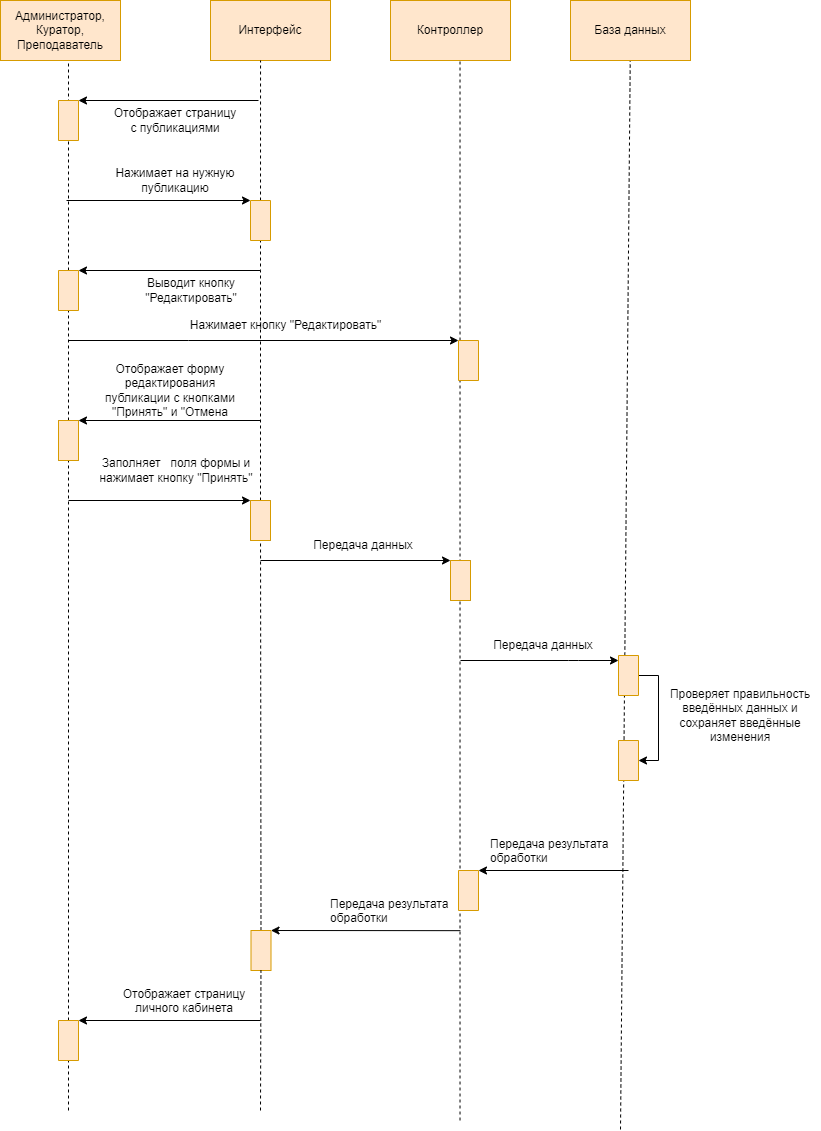

The diagram above was exported from draw.io. Its source (the exported page's mxGraphModel, read from the mxfile embedded in the PNG):
<mxGraphModel dx="775" dy="550" grid="1" gridSize="10" guides="1" tooltips="1" connect="1" arrows="1" fold="1" page="1" pageScale="1" pageWidth="827" pageHeight="1169" math="0" shadow="0">
  <root>
    <mxCell id="0" />
    <mxCell id="1" parent="0" />
    <mxCell id="laxzvVJMz564IR373peI-53" value="" style="endArrow=none;html=1;rounded=0;startArrow=none;dashed=1;" parent="1" source="laxzvVJMz564IR373peI-21" edge="1">
      <mxGeometry width="50" height="50" relative="1" as="geometry">
        <mxPoint x="320.00173913043477" y="540" as="sourcePoint" />
        <mxPoint x="320" y="250" as="targetPoint" />
        <Array as="points">
          <mxPoint x="320" y="310" />
        </Array>
      </mxGeometry>
    </mxCell>
    <mxCell id="laxzvVJMz564IR373peI-49" value="" style="endArrow=none;html=1;rounded=0;startArrow=none;dashed=1;" parent="1" source="laxzvVJMz564IR373peI-30" edge="1">
      <mxGeometry width="50" height="50" relative="1" as="geometry">
        <mxPoint x="320" y="1150" as="sourcePoint" />
        <mxPoint x="320" y="560" as="targetPoint" />
      </mxGeometry>
    </mxCell>
    <mxCell id="laxzvVJMz564IR373peI-44" value="" style="endArrow=none;html=1;rounded=0;dashed=1;" parent="1" edge="1" target="laxzvVJMz564IR373peI-5">
      <mxGeometry width="50" height="50" relative="1" as="geometry">
        <mxPoint x="679.9999999999998" y="1169" as="sourcePoint" />
        <mxPoint x="679.9999999999998" y="109" as="targetPoint" />
      </mxGeometry>
    </mxCell>
    <mxCell id="laxzvVJMz564IR373peI-42" value="" style="endArrow=none;html=1;rounded=0;entryX=0.5;entryY=1;entryDx=0;entryDy=0;dashed=1;" parent="1" edge="1">
      <mxGeometry width="50" height="50" relative="1" as="geometry">
        <mxPoint x="519.52" y="1160" as="sourcePoint" />
        <mxPoint x="519.52" y="100" as="targetPoint" />
      </mxGeometry>
    </mxCell>
    <mxCell id="laxzvVJMz564IR373peI-1" value="" style="endArrow=none;html=1;rounded=0;entryX=1;entryY=0.5;entryDx=0;entryDy=0;startArrow=none;dashed=1;" parent="1" target="laxzvVJMz564IR373peI-17" edge="1">
      <mxGeometry width="50" height="50" relative="1" as="geometry">
        <mxPoint x="128" y="1150" as="sourcePoint" />
        <mxPoint x="127.53999999999996" y="240" as="targetPoint" />
      </mxGeometry>
    </mxCell>
    <mxCell id="laxzvVJMz564IR373peI-2" value="Администратор,&lt;br&gt;Куратор,&lt;br&gt;Преподаватель" style="rounded=0;whiteSpace=wrap;html=1;labelBackgroundColor=none;fillColor=#ffe6cc;strokeColor=#d79b00;" parent="1" vertex="1">
      <mxGeometry x="60" y="40" width="120" height="60" as="geometry" />
    </mxCell>
    <mxCell id="laxzvVJMz564IR373peI-3" value="Интерфейс" style="rounded=0;whiteSpace=wrap;html=1;labelBackgroundColor=none;fillColor=#ffe6cc;strokeColor=#d79b00;" parent="1" vertex="1">
      <mxGeometry x="270" y="40" width="120" height="60" as="geometry" />
    </mxCell>
    <mxCell id="laxzvVJMz564IR373peI-4" value="Контроллер" style="rounded=0;whiteSpace=wrap;html=1;labelBackgroundColor=none;fillColor=#ffe6cc;strokeColor=#d79b00;" parent="1" vertex="1">
      <mxGeometry x="450" y="40" width="120" height="60" as="geometry" />
    </mxCell>
    <mxCell id="laxzvVJMz564IR373peI-5" value="База данных" style="rounded=0;whiteSpace=wrap;html=1;labelBackgroundColor=none;fillColor=#ffe6cc;strokeColor=#d79b00;" parent="1" vertex="1">
      <mxGeometry x="630" y="40" width="120" height="60" as="geometry" />
    </mxCell>
    <mxCell id="laxzvVJMz564IR373peI-8" value="" style="endArrow=none;html=1;rounded=0;startArrow=none;dashed=1;" parent="1" source="laxzvVJMz564IR373peI-17" edge="1">
      <mxGeometry width="50" height="50" relative="1" as="geometry">
        <mxPoint x="119.5" y="1160" as="sourcePoint" />
        <mxPoint x="128" y="100" as="targetPoint" />
      </mxGeometry>
    </mxCell>
    <mxCell id="laxzvVJMz564IR373peI-9" value="" style="endArrow=classic;html=1;rounded=0;labelBackgroundColor=none;" parent="1" edge="1">
      <mxGeometry width="50" height="50" relative="1" as="geometry">
        <mxPoint x="128" y="380" as="sourcePoint" />
        <mxPoint x="518" y="380" as="targetPoint" />
        <Array as="points">
          <mxPoint x="248" y="380" />
        </Array>
      </mxGeometry>
    </mxCell>
    <mxCell id="laxzvVJMz564IR373peI-10" value="" style="rounded=0;whiteSpace=wrap;html=1;rotation=-90;labelBackgroundColor=none;fillColor=#ffe6cc;strokeColor=#d79b00;" parent="1" vertex="1">
      <mxGeometry x="508" y="390" width="40" height="20" as="geometry" />
    </mxCell>
    <mxCell id="laxzvVJMz564IR373peI-11" value="" style="endArrow=classic;html=1;rounded=0;labelBackgroundColor=none;entryX=1;entryY=1;entryDx=0;entryDy=0;" parent="1" target="laxzvVJMz564IR373peI-13" edge="1">
      <mxGeometry width="50" height="50" relative="1" as="geometry">
        <mxPoint x="320" y="310" as="sourcePoint" />
        <mxPoint x="150.5" y="310" as="targetPoint" />
        <Array as="points">
          <mxPoint x="272.5" y="310" />
        </Array>
      </mxGeometry>
    </mxCell>
    <mxCell id="laxzvVJMz564IR373peI-12" value="Выводит кнопку &quot;Редактировать&quot;" style="text;html=1;strokeColor=none;fillColor=none;align=center;verticalAlign=middle;whiteSpace=wrap;rounded=0;labelBackgroundColor=none;" parent="1" vertex="1">
      <mxGeometry x="200.5" y="315" width="100" height="30" as="geometry" />
    </mxCell>
    <mxCell id="laxzvVJMz564IR373peI-13" value="" style="rounded=0;whiteSpace=wrap;html=1;rotation=-90;labelBackgroundColor=none;fillColor=#ffe6cc;strokeColor=#d79b00;" parent="1" vertex="1">
      <mxGeometry x="108" y="320" width="40" height="20" as="geometry" />
    </mxCell>
    <mxCell id="laxzvVJMz564IR373peI-14" value="Нажимает кнопку &quot;Редактировать&quot;" style="text;html=1;strokeColor=none;fillColor=none;align=center;verticalAlign=middle;whiteSpace=wrap;rounded=0;labelBackgroundColor=none;" parent="1" vertex="1">
      <mxGeometry x="188" y="350" width="315" height="30" as="geometry" />
    </mxCell>
    <mxCell id="laxzvVJMz564IR373peI-15" value="" style="endArrow=classic;html=1;rounded=0;labelBackgroundColor=none;entryX=1;entryY=1;entryDx=0;entryDy=0;" parent="1" target="laxzvVJMz564IR373peI-17" edge="1">
      <mxGeometry width="50" height="50" relative="1" as="geometry">
        <mxPoint x="320" y="460" as="sourcePoint" />
        <mxPoint x="158" y="460" as="targetPoint" />
      </mxGeometry>
    </mxCell>
    <mxCell id="laxzvVJMz564IR373peI-17" value="" style="rounded=0;whiteSpace=wrap;html=1;rotation=-90;labelBackgroundColor=none;" parent="1" vertex="1">
      <mxGeometry x="108" y="470" width="40" height="20" as="geometry" />
    </mxCell>
    <mxCell id="laxzvVJMz564IR373peI-18" value="" style="endArrow=classic;html=1;rounded=0;entryX=1;entryY=0;entryDx=0;entryDy=0;labelBackgroundColor=none;" parent="1" target="laxzvVJMz564IR373peI-21" edge="1">
      <mxGeometry width="50" height="50" relative="1" as="geometry">
        <mxPoint x="128" y="540" as="sourcePoint" />
        <mxPoint x="328" y="540" as="targetPoint" />
      </mxGeometry>
    </mxCell>
    <mxCell id="laxzvVJMz564IR373peI-19" value="" style="endArrow=classic;html=1;rounded=0;entryX=1;entryY=0;entryDx=0;entryDy=0;labelBackgroundColor=none;" parent="1" target="laxzvVJMz564IR373peI-24" edge="1">
      <mxGeometry width="50" height="50" relative="1" as="geometry">
        <mxPoint x="320" y="600" as="sourcePoint" />
        <mxPoint x="508" y="600" as="targetPoint" />
      </mxGeometry>
    </mxCell>
    <mxCell id="laxzvVJMz564IR373peI-20" value="Передача данных" style="text;html=1;strokeColor=none;fillColor=none;align=center;verticalAlign=middle;whiteSpace=wrap;rounded=0;labelBackgroundColor=none;" parent="1" vertex="1">
      <mxGeometry x="368" y="570" width="110" height="30" as="geometry" />
    </mxCell>
    <mxCell id="laxzvVJMz564IR373peI-22" value="" style="endArrow=classic;html=1;rounded=0;labelBackgroundColor=default;" parent="1" edge="1">
      <mxGeometry width="50" height="50" relative="1" as="geometry">
        <mxPoint x="520" y="700" as="sourcePoint" />
        <mxPoint x="678" y="700" as="targetPoint" />
        <Array as="points">
          <mxPoint x="628" y="700" />
          <mxPoint x="638" y="700" />
        </Array>
      </mxGeometry>
    </mxCell>
    <mxCell id="laxzvVJMz564IR373peI-23" value="Заполняет&amp;nbsp; &amp;nbsp;поля формы и нажимает кнопку &quot;Принять&quot;" style="text;html=1;strokeColor=none;fillColor=none;align=center;verticalAlign=middle;whiteSpace=wrap;rounded=0;" parent="1" vertex="1">
      <mxGeometry x="145.5" y="490" width="180" height="40" as="geometry" />
    </mxCell>
    <mxCell id="laxzvVJMz564IR373peI-24" value="" style="rounded=0;whiteSpace=wrap;html=1;rotation=-90;labelBackgroundColor=none;" parent="1" vertex="1">
      <mxGeometry x="500" y="610" width="40" height="20" as="geometry" />
    </mxCell>
    <mxCell id="laxzvVJMz564IR373peI-25" style="edgeStyle=orthogonalEdgeStyle;rounded=0;orthogonalLoop=1;jettySize=auto;html=1;exitX=0.5;exitY=1;exitDx=0;exitDy=0;entryX=0.5;entryY=1;entryDx=0;entryDy=0;" parent="1" source="laxzvVJMz564IR373peI-26" target="laxzvVJMz564IR373peI-37" edge="1">
      <mxGeometry relative="1" as="geometry" />
    </mxCell>
    <mxCell id="laxzvVJMz564IR373peI-26" value="" style="rounded=0;whiteSpace=wrap;html=1;rotation=-90;labelBackgroundColor=default;fillColor=#ffe6cc;strokeColor=#d79b00;" parent="1" vertex="1">
      <mxGeometry x="668" y="705" width="40" height="20" as="geometry" />
    </mxCell>
    <mxCell id="laxzvVJMz564IR373peI-27" value="" style="endArrow=classic;html=1;rounded=0;labelBackgroundColor=#FFFF66;entryX=1;entryY=1;entryDx=0;entryDy=0;" parent="1" target="laxzvVJMz564IR373peI-28" edge="1">
      <mxGeometry width="50" height="50" relative="1" as="geometry">
        <mxPoint x="688" y="910" as="sourcePoint" />
        <mxPoint x="548" y="910" as="targetPoint" />
      </mxGeometry>
    </mxCell>
    <mxCell id="laxzvVJMz564IR373peI-28" value="" style="rounded=0;whiteSpace=wrap;html=1;rotation=-90;labelBackgroundColor=default;fillColor=#ffe6cc;strokeColor=#d79b00;" parent="1" vertex="1">
      <mxGeometry x="508" y="920" width="40" height="20" as="geometry" />
    </mxCell>
    <mxCell id="laxzvVJMz564IR373peI-29" value="" style="endArrow=classic;html=1;rounded=0;labelBackgroundColor=#FFFF66;entryX=1;entryY=1;entryDx=0;entryDy=0;exitX=0.942;exitY=1.004;exitDx=0;exitDy=0;exitPerimeter=0;" parent="1" source="laxzvVJMz564IR373peI-35" target="laxzvVJMz564IR373peI-30" edge="1">
      <mxGeometry width="50" height="50" relative="1" as="geometry">
        <mxPoint x="528" y="970" as="sourcePoint" />
        <mxPoint x="388" y="970" as="targetPoint" />
      </mxGeometry>
    </mxCell>
    <mxCell id="laxzvVJMz564IR373peI-31" value="" style="endArrow=classic;html=1;rounded=0;labelBackgroundColor=#FFFF66;entryX=1;entryY=1;entryDx=0;entryDy=0;" parent="1" target="laxzvVJMz564IR373peI-33" edge="1">
      <mxGeometry width="50" height="50" relative="1" as="geometry">
        <mxPoint x="320" y="1060" as="sourcePoint" />
        <mxPoint x="188" y="1030" as="targetPoint" />
      </mxGeometry>
    </mxCell>
    <mxCell id="laxzvVJMz564IR373peI-32" value="&lt;div style=&quot;text-align: center;&quot;&gt;&lt;span style=&quot;background-color: rgb(255, 255, 255);&quot;&gt;Отображает страницу личного кабинета&lt;/span&gt;&lt;/div&gt;" style="text;whiteSpace=wrap;html=1;" parent="1" vertex="1">
      <mxGeometry x="173" y="1020" width="140" height="60" as="geometry" />
    </mxCell>
    <mxCell id="laxzvVJMz564IR373peI-33" value="" style="rounded=0;whiteSpace=wrap;html=1;rotation=-90;labelBackgroundColor=default;fillColor=#ffe6cc;strokeColor=#d79b00;" parent="1" vertex="1">
      <mxGeometry x="108" y="1070" width="40" height="20" as="geometry" />
    </mxCell>
    <mxCell id="laxzvVJMz564IR373peI-34" value="&lt;span style=&quot;color: rgb(0, 0, 0); font-family: Helvetica; font-size: 12px; font-style: normal; font-variant-ligatures: normal; font-variant-caps: normal; font-weight: 400; letter-spacing: normal; orphans: 2; text-align: center; text-indent: 0px; text-transform: none; widows: 2; word-spacing: 0px; -webkit-text-stroke-width: 0px; background-color: rgb(255, 255, 255); text-decoration-thickness: initial; text-decoration-style: initial; text-decoration-color: initial; float: none; display: inline !important;&quot;&gt;Передача результата обработки&lt;/span&gt;" style="text;whiteSpace=wrap;html=1;" parent="1" vertex="1">
      <mxGeometry x="548" y="870" width="140" height="40" as="geometry" />
    </mxCell>
    <mxCell id="laxzvVJMz564IR373peI-35" value="&lt;span style=&quot;color: rgb(0, 0, 0); font-family: Helvetica; font-size: 12px; font-style: normal; font-variant-ligatures: normal; font-variant-caps: normal; font-weight: 400; letter-spacing: normal; orphans: 2; text-align: center; text-indent: 0px; text-transform: none; widows: 2; word-spacing: 0px; -webkit-text-stroke-width: 0px; background-color: rgb(255, 255, 255); text-decoration-thickness: initial; text-decoration-style: initial; text-decoration-color: initial; float: none; display: inline !important;&quot;&gt;Передача результата обработки&lt;/span&gt;" style="text;whiteSpace=wrap;html=1;" parent="1" vertex="1">
      <mxGeometry x="388" y="930" width="140" height="40" as="geometry" />
    </mxCell>
    <mxCell id="laxzvVJMz564IR373peI-36" value="Передача данных" style="text;html=1;strokeColor=none;fillColor=none;align=center;verticalAlign=middle;whiteSpace=wrap;rounded=0;labelBackgroundColor=none;" parent="1" vertex="1">
      <mxGeometry x="548" y="670" width="110" height="30" as="geometry" />
    </mxCell>
    <mxCell id="laxzvVJMz564IR373peI-37" value="" style="rounded=0;whiteSpace=wrap;html=1;rotation=-90;labelBackgroundColor=default;fillColor=#ffe6cc;strokeColor=#d79b00;" parent="1" vertex="1">
      <mxGeometry x="668" y="790" width="40" height="20" as="geometry" />
    </mxCell>
    <mxCell id="laxzvVJMz564IR373peI-38" value="Проверяет правильность введённых данных и сохраняет введённые изменения" style="text;html=1;strokeColor=none;fillColor=none;align=center;verticalAlign=middle;whiteSpace=wrap;rounded=0;" parent="1" vertex="1">
      <mxGeometry x="720" y="740" width="160" height="30" as="geometry" />
    </mxCell>
    <mxCell id="laxzvVJMz564IR373peI-39" value="" style="endArrow=none;html=1;rounded=0;entryX=0.417;entryY=1;entryDx=0;entryDy=0;entryPerimeter=0;startArrow=none;dashed=1;" parent="1" source="laxzvVJMz564IR373peI-52" target="laxzvVJMz564IR373peI-3" edge="1">
      <mxGeometry width="50" height="50" relative="1" as="geometry">
        <mxPoint x="320" y="1150" as="sourcePoint" />
        <mxPoint x="340" y="100" as="targetPoint" />
      </mxGeometry>
    </mxCell>
    <mxCell id="laxzvVJMz564IR373peI-45" value="" style="endArrow=classic;html=1;rounded=0;labelBackgroundColor=none;" parent="1" edge="1">
      <mxGeometry width="50" height="50" relative="1" as="geometry">
        <mxPoint x="318" y="140.0000000000001" as="sourcePoint" />
        <mxPoint x="138" y="140.0000000000001" as="targetPoint" />
      </mxGeometry>
    </mxCell>
    <mxCell id="laxzvVJMz564IR373peI-46" value="Отображает страницу с публикациями" style="text;html=1;strokeColor=none;fillColor=none;align=center;verticalAlign=middle;whiteSpace=wrap;rounded=0;labelBackgroundColor=none;" parent="1" vertex="1">
      <mxGeometry x="170" y="145" width="130" height="30" as="geometry" />
    </mxCell>
    <mxCell id="laxzvVJMz564IR373peI-47" value="" style="rounded=0;whiteSpace=wrap;html=1;rotation=-90;labelBackgroundColor=none;fillColor=#ffe6cc;strokeColor=#d79b00;" parent="1" vertex="1">
      <mxGeometry x="108" y="150" width="40" height="20" as="geometry" />
    </mxCell>
    <mxCell id="laxzvVJMz564IR373peI-21" value="" style="rounded=0;whiteSpace=wrap;html=1;rotation=-90;labelBackgroundColor=none;" parent="1" vertex="1">
      <mxGeometry x="300" y="550" width="40" height="20" as="geometry" />
    </mxCell>
    <mxCell id="laxzvVJMz564IR373peI-50" value="" style="endArrow=classic;html=1;rounded=0;entryX=1;entryY=0;entryDx=0;entryDy=0;labelBackgroundColor=none;" parent="1" target="laxzvVJMz564IR373peI-52" edge="1">
      <mxGeometry width="50" height="50" relative="1" as="geometry">
        <mxPoint x="126" y="240" as="sourcePoint" />
        <mxPoint x="326" y="240" as="targetPoint" />
      </mxGeometry>
    </mxCell>
    <mxCell id="laxzvVJMz564IR373peI-51" value="Нажимает на нужную публикацию" style="text;html=1;strokeColor=none;fillColor=none;align=center;verticalAlign=middle;whiteSpace=wrap;rounded=0;" parent="1" vertex="1">
      <mxGeometry x="145" y="200" width="180" height="40" as="geometry" />
    </mxCell>
    <mxCell id="laxzvVJMz564IR373peI-52" value="" style="rounded=0;whiteSpace=wrap;html=1;rotation=-90;labelBackgroundColor=none;fillColor=#ffe6cc;strokeColor=#d79b00;" parent="1" vertex="1">
      <mxGeometry x="300" y="250" width="40" height="20" as="geometry" />
    </mxCell>
    <mxCell id="2AFSqhURMImDl_QfqkCn-1" value="Отображает форму редактирования публикации с кнопками &quot;Принять&quot; и &quot;Отмена" style="text;html=1;strokeColor=none;fillColor=none;align=center;verticalAlign=middle;whiteSpace=wrap;rounded=0;" parent="1" vertex="1">
      <mxGeometry x="160" y="400" width="140" height="60" as="geometry" />
    </mxCell>
    <mxCell id="laxzvVJMz564IR373peI-30" value="" style="rounded=0;whiteSpace=wrap;html=1;rotation=-90;labelBackgroundColor=default;fillColor=#ffe6cc;strokeColor=#d79b00;" parent="1" vertex="1">
      <mxGeometry x="300.5" y="980" width="40" height="20" as="geometry" />
    </mxCell>
    <mxCell id="2AFSqhURMImDl_QfqkCn-2" value="" style="endArrow=none;html=1;rounded=0;dashed=1;" parent="1" target="laxzvVJMz564IR373peI-30" edge="1">
      <mxGeometry width="50" height="50" relative="1" as="geometry">
        <mxPoint x="320" y="1150" as="sourcePoint" />
        <mxPoint x="320" y="560" as="targetPoint" />
      </mxGeometry>
    </mxCell>
    <mxCell id="nH-Z8w8ypIq8BeEuQrRz-2" value="" style="rounded=0;whiteSpace=wrap;html=1;rotation=-90;labelBackgroundColor=none;fillColor=#ffe6cc;strokeColor=#d79b00;" vertex="1" parent="1">
      <mxGeometry x="108" y="470" width="40" height="20" as="geometry" />
    </mxCell>
    <mxCell id="nH-Z8w8ypIq8BeEuQrRz-3" value="" style="rounded=0;whiteSpace=wrap;html=1;rotation=-90;labelBackgroundColor=none;fillColor=#ffe6cc;strokeColor=#d79b00;" vertex="1" parent="1">
      <mxGeometry x="300" y="550" width="40" height="20" as="geometry" />
    </mxCell>
    <mxCell id="nH-Z8w8ypIq8BeEuQrRz-4" value="" style="rounded=0;whiteSpace=wrap;html=1;rotation=-90;labelBackgroundColor=none;fillColor=#ffe6cc;strokeColor=#d79b00;" vertex="1" parent="1">
      <mxGeometry x="500" y="610" width="40" height="20" as="geometry" />
    </mxCell>
  </root>
</mxGraphModel>